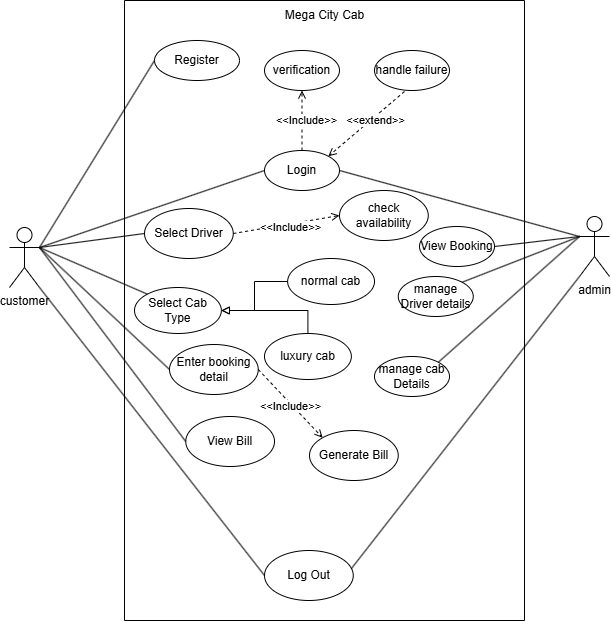

The diagram above was exported from draw.io. Its source (the exported page's mxGraphModel, read from the mxfile embedded in the PNG):
<mxGraphModel dx="1434" dy="756" grid="1" gridSize="10" guides="1" tooltips="1" connect="1" arrows="1" fold="1" page="1" pageScale="1" pageWidth="1169" pageHeight="827" math="0" shadow="0">
  <root>
    <mxCell id="0" />
    <mxCell id="1" parent="0" />
    <mxCell id="NDFJKDE7HO6M2xfLyChS-1" value="" style="swimlane;startSize=0;" vertex="1" parent="1">
      <mxGeometry x="385" y="104" width="400" height="620" as="geometry" />
    </mxCell>
    <mxCell id="NDFJKDE7HO6M2xfLyChS-2" value="Mega City Cab" style="text;html=1;align=center;verticalAlign=middle;resizable=0;points=[];autosize=1;strokeColor=none;fillColor=none;" vertex="1" parent="NDFJKDE7HO6M2xfLyChS-1">
      <mxGeometry x="150" width="100" height="30" as="geometry" />
    </mxCell>
    <mxCell id="NDFJKDE7HO6M2xfLyChS-4" value="Register" style="ellipse;whiteSpace=wrap;html=1;" vertex="1" parent="NDFJKDE7HO6M2xfLyChS-1">
      <mxGeometry x="30" y="40" width="85" height="40" as="geometry" />
    </mxCell>
    <mxCell id="NDFJKDE7HO6M2xfLyChS-5" value="Login" style="ellipse;whiteSpace=wrap;html=1;" vertex="1" parent="NDFJKDE7HO6M2xfLyChS-1">
      <mxGeometry x="140" y="150" width="75" height="40" as="geometry" />
    </mxCell>
    <mxCell id="NDFJKDE7HO6M2xfLyChS-6" value="Enter booking detail" style="ellipse;whiteSpace=wrap;html=1;" vertex="1" parent="NDFJKDE7HO6M2xfLyChS-1">
      <mxGeometry x="45" y="344" width="88.75" height="50" as="geometry" />
    </mxCell>
    <mxCell id="NDFJKDE7HO6M2xfLyChS-7" value="Select Driver" style="ellipse;whiteSpace=wrap;html=1;" vertex="1" parent="NDFJKDE7HO6M2xfLyChS-1">
      <mxGeometry x="20" y="208" width="88.75" height="50" as="geometry" />
    </mxCell>
    <mxCell id="NDFJKDE7HO6M2xfLyChS-8" value="Select Cab Type" style="ellipse;whiteSpace=wrap;html=1;" vertex="1" parent="NDFJKDE7HO6M2xfLyChS-1">
      <mxGeometry x="10" y="287" width="86.87" height="46" as="geometry" />
    </mxCell>
    <mxCell id="NDFJKDE7HO6M2xfLyChS-9" value="handle failure" style="ellipse;whiteSpace=wrap;html=1;" vertex="1" parent="NDFJKDE7HO6M2xfLyChS-1">
      <mxGeometry x="250" y="50" width="75" height="40" as="geometry" />
    </mxCell>
    <mxCell id="NDFJKDE7HO6M2xfLyChS-10" value="verification" style="ellipse;whiteSpace=wrap;html=1;" vertex="1" parent="NDFJKDE7HO6M2xfLyChS-1">
      <mxGeometry x="140" y="50" width="75" height="40" as="geometry" />
    </mxCell>
    <mxCell id="NDFJKDE7HO6M2xfLyChS-13" value="" style="endArrow=open;html=1;rounded=0;entryX=0.5;entryY=1;entryDx=0;entryDy=0;exitX=0.5;exitY=0;exitDx=0;exitDy=0;dashed=1;endFill=0;" edge="1" parent="NDFJKDE7HO6M2xfLyChS-1" source="NDFJKDE7HO6M2xfLyChS-5" target="NDFJKDE7HO6M2xfLyChS-10">
      <mxGeometry width="50" height="50" relative="1" as="geometry">
        <mxPoint x="160" y="150" as="sourcePoint" />
        <mxPoint x="210" y="100" as="targetPoint" />
      </mxGeometry>
    </mxCell>
    <mxCell id="NDFJKDE7HO6M2xfLyChS-15" value="&amp;lt;&amp;lt;Include&amp;gt;&amp;gt;" style="edgeLabel;html=1;align=center;verticalAlign=middle;resizable=0;points=[];" vertex="1" connectable="0" parent="NDFJKDE7HO6M2xfLyChS-13">
      <mxGeometry x="0.0333" y="-3" relative="1" as="geometry">
        <mxPoint x="1" as="offset" />
      </mxGeometry>
    </mxCell>
    <mxCell id="NDFJKDE7HO6M2xfLyChS-14" value="" style="endArrow=open;html=1;rounded=0;entryX=1;entryY=0;entryDx=0;entryDy=0;exitX=0.4;exitY=1.025;exitDx=0;exitDy=0;exitPerimeter=0;dashed=1;endFill=0;" edge="1" parent="NDFJKDE7HO6M2xfLyChS-1" source="NDFJKDE7HO6M2xfLyChS-9" target="NDFJKDE7HO6M2xfLyChS-5">
      <mxGeometry width="50" height="50" relative="1" as="geometry">
        <mxPoint x="188" y="160" as="sourcePoint" />
        <mxPoint x="188" y="100" as="targetPoint" />
      </mxGeometry>
    </mxCell>
    <mxCell id="NDFJKDE7HO6M2xfLyChS-16" value="&amp;lt;&amp;lt;extend&amp;gt;&amp;gt;" style="edgeLabel;html=1;align=center;verticalAlign=middle;resizable=0;points=[];" vertex="1" connectable="0" parent="NDFJKDE7HO6M2xfLyChS-14">
      <mxGeometry x="-0.1799" y="2" relative="1" as="geometry">
        <mxPoint as="offset" />
      </mxGeometry>
    </mxCell>
    <mxCell id="NDFJKDE7HO6M2xfLyChS-17" value="check availability" style="ellipse;whiteSpace=wrap;html=1;" vertex="1" parent="NDFJKDE7HO6M2xfLyChS-1">
      <mxGeometry x="215" y="190" width="88.75" height="50" as="geometry" />
    </mxCell>
    <mxCell id="NDFJKDE7HO6M2xfLyChS-18" value="" style="endArrow=open;html=1;rounded=0;entryX=0;entryY=0.5;entryDx=0;entryDy=0;exitX=1;exitY=0.5;exitDx=0;exitDy=0;dashed=1;endFill=0;" edge="1" parent="NDFJKDE7HO6M2xfLyChS-1" source="NDFJKDE7HO6M2xfLyChS-7" target="NDFJKDE7HO6M2xfLyChS-17">
      <mxGeometry width="50" height="50" relative="1" as="geometry">
        <mxPoint x="188" y="160" as="sourcePoint" />
        <mxPoint x="188" y="100" as="targetPoint" />
      </mxGeometry>
    </mxCell>
    <mxCell id="NDFJKDE7HO6M2xfLyChS-19" value="&amp;lt;&amp;lt;Include&amp;gt;&amp;gt;" style="edgeLabel;html=1;align=center;verticalAlign=middle;resizable=0;points=[];" vertex="1" connectable="0" parent="NDFJKDE7HO6M2xfLyChS-18">
      <mxGeometry x="0.0333" y="-3" relative="1" as="geometry">
        <mxPoint x="1" as="offset" />
      </mxGeometry>
    </mxCell>
    <mxCell id="NDFJKDE7HO6M2xfLyChS-34" style="edgeStyle=orthogonalEdgeStyle;rounded=0;orthogonalLoop=1;jettySize=auto;html=1;entryX=1;entryY=0.5;entryDx=0;entryDy=0;endArrow=block;endFill=0;" edge="1" parent="NDFJKDE7HO6M2xfLyChS-1" source="NDFJKDE7HO6M2xfLyChS-21" target="NDFJKDE7HO6M2xfLyChS-8">
      <mxGeometry relative="1" as="geometry" />
    </mxCell>
    <mxCell id="NDFJKDE7HO6M2xfLyChS-21" value="normal cab" style="ellipse;whiteSpace=wrap;html=1;" vertex="1" parent="NDFJKDE7HO6M2xfLyChS-1">
      <mxGeometry x="163.13" y="258" width="86.87" height="46" as="geometry" />
    </mxCell>
    <mxCell id="NDFJKDE7HO6M2xfLyChS-33" style="edgeStyle=orthogonalEdgeStyle;rounded=0;orthogonalLoop=1;jettySize=auto;html=1;exitX=0.5;exitY=0;exitDx=0;exitDy=0;entryX=1;entryY=0.5;entryDx=0;entryDy=0;endArrow=block;endFill=0;" edge="1" parent="NDFJKDE7HO6M2xfLyChS-1" source="NDFJKDE7HO6M2xfLyChS-20" target="NDFJKDE7HO6M2xfLyChS-8">
      <mxGeometry relative="1" as="geometry" />
    </mxCell>
    <mxCell id="NDFJKDE7HO6M2xfLyChS-20" value="luxury cab" style="ellipse;whiteSpace=wrap;html=1;" vertex="1" parent="NDFJKDE7HO6M2xfLyChS-1">
      <mxGeometry x="140" y="333" width="86.87" height="46" as="geometry" />
    </mxCell>
    <mxCell id="NDFJKDE7HO6M2xfLyChS-55" value="Generate Bill" style="ellipse;whiteSpace=wrap;html=1;" vertex="1" parent="NDFJKDE7HO6M2xfLyChS-1">
      <mxGeometry x="185" y="430" width="88.75" height="50" as="geometry" />
    </mxCell>
    <mxCell id="NDFJKDE7HO6M2xfLyChS-56" value="" style="endArrow=open;html=1;rounded=0;entryX=0;entryY=0;entryDx=0;entryDy=0;exitX=1;exitY=0.5;exitDx=0;exitDy=0;dashed=1;endFill=0;" edge="1" parent="NDFJKDE7HO6M2xfLyChS-1" source="NDFJKDE7HO6M2xfLyChS-6" target="NDFJKDE7HO6M2xfLyChS-55">
      <mxGeometry width="50" height="50" relative="1" as="geometry">
        <mxPoint x="188" y="116" as="sourcePoint" />
        <mxPoint x="188" y="56" as="targetPoint" />
      </mxGeometry>
    </mxCell>
    <mxCell id="NDFJKDE7HO6M2xfLyChS-57" value="&amp;lt;&amp;lt;Include&amp;gt;&amp;gt;" style="edgeLabel;html=1;align=center;verticalAlign=middle;resizable=0;points=[];" vertex="1" connectable="0" parent="NDFJKDE7HO6M2xfLyChS-56">
      <mxGeometry x="0.0333" y="-3" relative="1" as="geometry">
        <mxPoint x="1" as="offset" />
      </mxGeometry>
    </mxCell>
    <mxCell id="NDFJKDE7HO6M2xfLyChS-58" value="View Bill" style="ellipse;whiteSpace=wrap;html=1;" vertex="1" parent="NDFJKDE7HO6M2xfLyChS-1">
      <mxGeometry x="61.25" y="416" width="88.75" height="50" as="geometry" />
    </mxCell>
    <mxCell id="NDFJKDE7HO6M2xfLyChS-59" value="Log Out" style="ellipse;whiteSpace=wrap;html=1;" vertex="1" parent="NDFJKDE7HO6M2xfLyChS-1">
      <mxGeometry x="140" y="550" width="88.75" height="50" as="geometry" />
    </mxCell>
    <mxCell id="NDFJKDE7HO6M2xfLyChS-60" value="View Booking" style="ellipse;whiteSpace=wrap;html=1;" vertex="1" parent="NDFJKDE7HO6M2xfLyChS-1">
      <mxGeometry x="295" y="226" width="75" height="40" as="geometry" />
    </mxCell>
    <mxCell id="NDFJKDE7HO6M2xfLyChS-61" value="manage Driver details" style="ellipse;whiteSpace=wrap;html=1;" vertex="1" parent="NDFJKDE7HO6M2xfLyChS-1">
      <mxGeometry x="273.75" y="276" width="75" height="40" as="geometry" />
    </mxCell>
    <mxCell id="NDFJKDE7HO6M2xfLyChS-62" value="manage cab Details" style="ellipse;whiteSpace=wrap;html=1;" vertex="1" parent="NDFJKDE7HO6M2xfLyChS-1">
      <mxGeometry x="250" y="356" width="75" height="40" as="geometry" />
    </mxCell>
    <mxCell id="NDFJKDE7HO6M2xfLyChS-11" value="customer" style="shape=umlActor;verticalLabelPosition=bottom;verticalAlign=top;html=1;outlineConnect=0;" vertex="1" parent="1">
      <mxGeometry x="270" y="331" width="30" height="60" as="geometry" />
    </mxCell>
    <mxCell id="NDFJKDE7HO6M2xfLyChS-12" value="admin" style="shape=umlActor;verticalLabelPosition=bottom;verticalAlign=top;html=1;outlineConnect=0;" vertex="1" parent="1">
      <mxGeometry x="840" y="320" width="30" height="60" as="geometry" />
    </mxCell>
    <mxCell id="NDFJKDE7HO6M2xfLyChS-63" value="" style="endArrow=none;html=1;rounded=0;entryX=0;entryY=0.5;entryDx=0;entryDy=0;exitX=1;exitY=0.3333333333333333;exitDx=0;exitDy=0;exitPerimeter=0;" edge="1" parent="1" source="NDFJKDE7HO6M2xfLyChS-11" target="NDFJKDE7HO6M2xfLyChS-4">
      <mxGeometry width="50" height="50" relative="1" as="geometry">
        <mxPoint x="220" y="250" as="sourcePoint" />
        <mxPoint x="270" y="200" as="targetPoint" />
      </mxGeometry>
    </mxCell>
    <mxCell id="NDFJKDE7HO6M2xfLyChS-64" value="" style="endArrow=none;html=1;rounded=0;entryX=0;entryY=0.5;entryDx=0;entryDy=0;exitX=1;exitY=0.3333333333333333;exitDx=0;exitDy=0;exitPerimeter=0;" edge="1" parent="1" source="NDFJKDE7HO6M2xfLyChS-11" target="NDFJKDE7HO6M2xfLyChS-5">
      <mxGeometry width="50" height="50" relative="1" as="geometry">
        <mxPoint x="310" y="350" as="sourcePoint" />
        <mxPoint x="425" y="174" as="targetPoint" />
      </mxGeometry>
    </mxCell>
    <mxCell id="NDFJKDE7HO6M2xfLyChS-65" value="" style="endArrow=none;html=1;rounded=0;entryX=0;entryY=0.5;entryDx=0;entryDy=0;exitX=1;exitY=1;exitDx=0;exitDy=0;exitPerimeter=0;" edge="1" parent="1" source="NDFJKDE7HO6M2xfLyChS-11" target="NDFJKDE7HO6M2xfLyChS-59">
      <mxGeometry width="50" height="50" relative="1" as="geometry">
        <mxPoint x="270" y="490" as="sourcePoint" />
        <mxPoint x="260" y="590" as="targetPoint" />
      </mxGeometry>
    </mxCell>
    <mxCell id="NDFJKDE7HO6M2xfLyChS-66" value="" style="endArrow=none;html=1;rounded=0;exitX=0;exitY=0.5;exitDx=0;exitDy=0;entryX=1;entryY=0.3333333333333333;entryDx=0;entryDy=0;entryPerimeter=0;" edge="1" parent="1" source="NDFJKDE7HO6M2xfLyChS-58" target="NDFJKDE7HO6M2xfLyChS-11">
      <mxGeometry width="50" height="50" relative="1" as="geometry">
        <mxPoint x="210" y="520" as="sourcePoint" />
        <mxPoint x="310" y="350" as="targetPoint" />
      </mxGeometry>
    </mxCell>
    <mxCell id="NDFJKDE7HO6M2xfLyChS-67" value="" style="endArrow=none;html=1;rounded=0;exitX=0;exitY=0.5;exitDx=0;exitDy=0;entryX=1;entryY=0.3333333333333333;entryDx=0;entryDy=0;entryPerimeter=0;" edge="1" parent="1" source="NDFJKDE7HO6M2xfLyChS-6" target="NDFJKDE7HO6M2xfLyChS-11">
      <mxGeometry width="50" height="50" relative="1" as="geometry">
        <mxPoint x="456" y="555" as="sourcePoint" />
        <mxPoint x="300" y="340" as="targetPoint" />
      </mxGeometry>
    </mxCell>
    <mxCell id="NDFJKDE7HO6M2xfLyChS-68" value="" style="endArrow=none;html=1;rounded=0;exitX=0;exitY=0;exitDx=0;exitDy=0;entryX=1;entryY=0.3333333333333333;entryDx=0;entryDy=0;entryPerimeter=0;" edge="1" parent="1" source="NDFJKDE7HO6M2xfLyChS-8" target="NDFJKDE7HO6M2xfLyChS-11">
      <mxGeometry width="50" height="50" relative="1" as="geometry">
        <mxPoint x="440" y="483" as="sourcePoint" />
        <mxPoint x="300" y="340" as="targetPoint" />
      </mxGeometry>
    </mxCell>
    <mxCell id="NDFJKDE7HO6M2xfLyChS-70" value="" style="endArrow=none;html=1;rounded=0;exitX=0;exitY=0.5;exitDx=0;exitDy=0;entryX=1;entryY=0.3333333333333333;entryDx=0;entryDy=0;entryPerimeter=0;" edge="1" parent="1" source="NDFJKDE7HO6M2xfLyChS-7" target="NDFJKDE7HO6M2xfLyChS-11">
      <mxGeometry width="50" height="50" relative="1" as="geometry">
        <mxPoint x="418" y="408" as="sourcePoint" />
        <mxPoint x="300" y="340" as="targetPoint" />
      </mxGeometry>
    </mxCell>
    <mxCell id="NDFJKDE7HO6M2xfLyChS-74" value="" style="endArrow=none;html=1;rounded=0;exitX=0.98;exitY=0.36;exitDx=0;exitDy=0;exitPerimeter=0;entryX=0;entryY=1;entryDx=0;entryDy=0;entryPerimeter=0;" edge="1" parent="1" source="NDFJKDE7HO6M2xfLyChS-59" target="NDFJKDE7HO6M2xfLyChS-12">
      <mxGeometry width="50" height="50" relative="1" as="geometry">
        <mxPoint x="670" y="660" as="sourcePoint" />
        <mxPoint x="720" y="610" as="targetPoint" />
      </mxGeometry>
    </mxCell>
    <mxCell id="NDFJKDE7HO6M2xfLyChS-75" value="" style="endArrow=none;html=1;rounded=0;exitX=1;exitY=0.5;exitDx=0;exitDy=0;entryX=0;entryY=0.3333333333333333;entryDx=0;entryDy=0;entryPerimeter=0;" edge="1" parent="1" source="NDFJKDE7HO6M2xfLyChS-5" target="NDFJKDE7HO6M2xfLyChS-12">
      <mxGeometry width="50" height="50" relative="1" as="geometry">
        <mxPoint x="850" y="290" as="sourcePoint" />
        <mxPoint x="900" y="240" as="targetPoint" />
      </mxGeometry>
    </mxCell>
    <mxCell id="NDFJKDE7HO6M2xfLyChS-76" value="" style="endArrow=none;html=1;rounded=0;entryX=0;entryY=0.3333333333333333;entryDx=0;entryDy=0;entryPerimeter=0;exitX=1;exitY=0.5;exitDx=0;exitDy=0;" edge="1" parent="1" source="NDFJKDE7HO6M2xfLyChS-60" target="NDFJKDE7HO6M2xfLyChS-12">
      <mxGeometry width="50" height="50" relative="1" as="geometry">
        <mxPoint x="770" y="410" as="sourcePoint" />
        <mxPoint x="820" y="360" as="targetPoint" />
      </mxGeometry>
    </mxCell>
    <mxCell id="NDFJKDE7HO6M2xfLyChS-77" value="" style="endArrow=none;html=1;rounded=0;exitX=1;exitY=0;exitDx=0;exitDy=0;entryX=0;entryY=0.3333333333333333;entryDx=0;entryDy=0;entryPerimeter=0;" edge="1" parent="1" source="NDFJKDE7HO6M2xfLyChS-61" target="NDFJKDE7HO6M2xfLyChS-12">
      <mxGeometry width="50" height="50" relative="1" as="geometry">
        <mxPoint x="760" y="420" as="sourcePoint" />
        <mxPoint x="840" y="350" as="targetPoint" />
      </mxGeometry>
    </mxCell>
    <mxCell id="NDFJKDE7HO6M2xfLyChS-78" value="" style="endArrow=none;html=1;rounded=0;exitX=1;exitY=0;exitDx=0;exitDy=0;entryX=0;entryY=0.3333333333333333;entryDx=0;entryDy=0;entryPerimeter=0;" edge="1" parent="1" source="NDFJKDE7HO6M2xfLyChS-62" target="NDFJKDE7HO6M2xfLyChS-12">
      <mxGeometry width="50" height="50" relative="1" as="geometry">
        <mxPoint x="733" y="396" as="sourcePoint" />
        <mxPoint x="850" y="350" as="targetPoint" />
      </mxGeometry>
    </mxCell>
  </root>
</mxGraphModel>